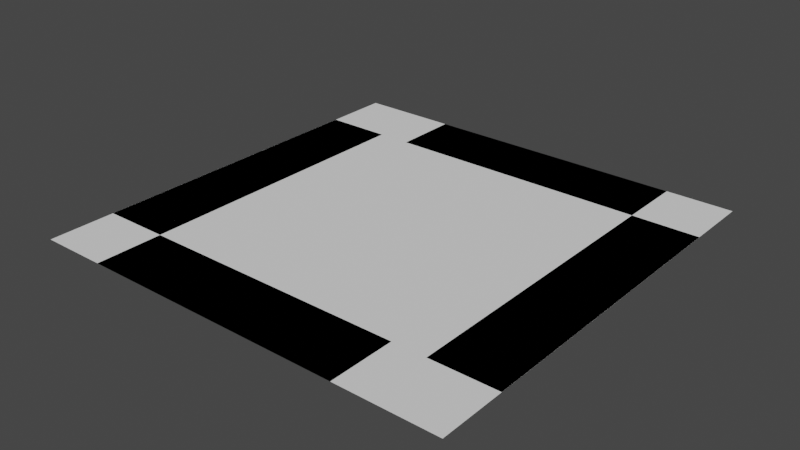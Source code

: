 # Source: Board.blend  (saved by Blender 2.81.16; exported with 4.5.12 LTS)
import bpy
from mathutils import Matrix  # noqa: F401  (used for matrix-valued properties, if any)

bpy.ops.wm.read_factory_settings(use_empty=True)
scene = bpy.context.scene
scene.name = 'Scene'

# ---- collections
col_collection = bpy.data.collections.new('Collection'); scene.collection.children.link(col_collection)

# ---- world
world_world = bpy.data.worlds.new('World'); scene.world = world_world
world_world.use_nodes = True; world_world.node_tree.nodes.clear()
_N = world_world.node_tree.nodes; _L = world_world.node_tree.links
n0 = _N.new('ShaderNodeOutputWorld'); n0.name = 'World Output'; n0.location = (300, 300)
n1 = _N.new('ShaderNodeBackground'); n1.name = 'Background'; n1.location = (10, 300)
n1.inputs[0].default_value = (0.05088, 0.05088, 0.05088, 1.0)
_L.new(n1.outputs[0], n0.inputs[0])
n0.is_active_output = True
world_world.color = (0.05088, 0.05088, 0.05088)
world_world.use_sun_shadow = False
world_world.sun_shadow_jitter_overblur = 0.0

# ---- meshes
me_plane_001 = bpy.data.meshes.new('Plane.001')
me_plane_001.from_pydata([(8.0, 20.0, 0.0), (8.0, 12.0, 0.0), (12.0, 20.0, 0.0), (12.0, 12.0, 0.0), (9.537e-07, -24.0, 0.0), (9.537e-07, -32.0, 0.0), (4.0, -24.0, 0.0), (4.0, -32.0, 0.0), (-20.0, -12.0, 0.0), (-12.0, -12.0, 0.0), (-20.0, -8.0, 0.0), (-12.0, -8.0, 0.0), (-20.0, -8.0, 0.0), (-12.0, -8.0, 0.0), (-20.0, -4.0, 0.0), (-12.0, -4.0, 0.0), (-20.0, -4.0, 0.0), (-12.0, -4.0, 0.0), (-20.0, 0.0, 0.0), (-12.0, 0.0, 0.0), (-20.0, 0.0, 0.0), (-12.0, 0.0, 0.0), (-20.0, 4.0, 0.0), (-12.0, 4.0, 0.0), (-20.0, 8.0, 0.0), (-12.0, 8.0, 0.0), (-20.0, 12.0, 0.0), (-12.0, 12.0, 0.0), (-20.0, 4.0, 0.0), (-12.0, 4.0, 0.0), (-20.0, 8.0, 0.0), (-12.0, 8.0, 0.0), (-20.0, -16.0, 0.0), (-12.0, -16.0, 0.0), (-20.0, -12.0, 0.0), (-12.0, -12.0, 0.0), (-20.0, -20.0, 0.0), (-12.0, -20.0, 0.0), (-20.0, -16.0, 0.0), (-12.0, -16.0, 0.0), (-20.0, -24.0, 0.0), (-12.0, -24.0, 0.0), (-20.0, -20.0, 0.0), (-12.0, -20.0, 0.0), (8.0, 12.0, 0.0), (8.0, 20.0, 0.0), (4.0, 12.0, 0.0), (4.0, 20.0, 0.0), (4.0, 12.0, 0.0), (4.0, 20.0, 0.0), (-9.537e-07, 12.0, 0.0), (-9.537e-07, 20.0, 0.0), (-9.537e-07, 12.0, 0.0), (-9.537e-07, 20.0, 0.0), (-4.0, 12.0, 0.0), (-4.0, 20.0, 0.0), (-4.0, 12.0, 0.0), (-4.0, 20.0, 0.0), (-8.0, 12.0, 0.0), (-8.0, 20.0, 0.0), (16.0, 12.0, 0.0), (16.0, 20.0, 0.0), (12.0, 12.0, 0.0), (12.0, 20.0, 0.0), (20.0, 12.0, 0.0), (20.0, 20.0, 0.0), (16.0, 12.0, 0.0), (16.0, 20.0, 0.0), (24.0, 12.0, 0.0), (24.0, 20.0, 0.0), (20.0, 12.0, 0.0), (20.0, 20.0, 0.0), (32.0, -3.815e-06, 0.0), (24.0, 0.0, 0.0), (32.0, -4.0, 0.0), (24.0, -4.0, 0.0), (32.0, -4.0, 0.0), (24.0, -4.0, 0.0), (32.0, -8.0, 0.0), (24.0, -8.0, 0.0), (32.0, -8.0, 0.0), (24.0, -8.0, 0.0), (32.0, -12.0, 0.0), (24.0, -12.0, 0.0), (32.0, -12.0, 0.0), (24.0, -12.0, 0.0), (32.0, -16.0, 0.0), (24.0, -16.0, 0.0), (32.0, -20.0, 0.0), (24.0, -20.0, 0.0), (32.0, -24.0, 0.0), (24.0, -24.0, 0.0), (32.0, -16.0, 0.0), (24.0, -16.0, 0.0), (32.0, -20.0, 0.0), (24.0, -20.0, 0.0), (32.0, 4.0, 0.0), (24.0, 4.0, 0.0), (32.0, -3.815e-06, 0.0), (24.0, 0.0, 0.0), (32.0, 8.0, 0.0), (24.0, 8.0, 0.0), (32.0, 4.0, 0.0), (24.0, 4.0, 0.0), (32.0, 12.0, 0.0), (24.0, 12.0, 0.0), (32.0, 8.0, 0.0), (24.0, 8.0, 0.0), (4.0, -24.0, 0.0), (4.0, -32.0, 0.0), (8.0, -24.0, 0.0), (8.0, -32.0, 0.0), (8.0, -24.0, 0.0), (8.0, -32.0, 0.0), (12.0, -24.0, 0.0), (12.0, -32.0, 0.0), (12.0, -24.0, 0.0), (12.0, -32.0, 0.0), (16.0, -24.0, 0.0), (16.0, -32.0, 0.0), (16.0, -24.0, 0.0), (16.0, -32.0, 0.0), (20.0, -24.0, 0.0), (20.0, -32.0, 0.0), (-4.0, -24.0, 0.0), (-4.0, -32.0, 0.0), (9.537e-07, -24.0, 0.0), (9.537e-07, -32.0, 0.0), (-8.0, -24.0, 0.0), (-8.0, -32.0, 0.0), (-4.0, -24.0, 0.0), (-4.0, -32.0, 0.0), (-12.0, -24.0, 0.0), (-12.0, -32.0, 0.0), (-8.0, -24.0, 0.0), (-8.0, -32.0, 0.0)], [], [(3, 2, 0, 1), (4, 5, 7, 6), (8, 9, 11, 10), (12, 13, 15, 14), (16, 17, 19, 18), (20, 21, 23, 22), (24, 25, 27, 26), (28, 29, 31, 30), (32, 33, 35, 34), (36, 37, 39, 38), (40, 41, 43, 42), (44, 45, 47, 46), (48, 49, 51, 50), (52, 53, 55, 54), (56, 57, 59, 58), (60, 61, 63, 62), (64, 65, 67, 66), (68, 69, 71, 70), (72, 73, 75, 74), (76, 77, 79, 78), (80, 81, 83, 82), (84, 85, 87, 86), (88, 89, 91, 90), (92, 93, 95, 94), (96, 97, 99, 98), (100, 101, 103, 102), (104, 105, 107, 106), (108, 109, 111, 110), (112, 113, 115, 114), (116, 117, 119, 118), (120, 121, 123, 122), (124, 125, 127, 126), (128, 129, 131, 130), (132, 133, 135, 134)])
_uv = me_plane_001.uv_layers.new(name='UVMap')
_uv.uv.foreach_set('vector', [0.0, 0.0, 1.0, 0.0, 1.0, 1.0, 0.0, 1.0, 0.0, 0.0, 1.0, 0.0, 1.0, 1.0, 0.0, 1.0, 0.0, 0.0, 1.0, 0.0, 1.0, 1.0, 0.0, 1.0, 0.0, 0.0, 1.0, 0.0, 1.0, 1.0, 0.0, 1.0, 0.0, 0.0, 1.0, 0.0, 1.0, 1.0, 0.0, 1.0, 0.0, 0.0, 1.0, 0.0, 1.0, 1.0, 0.0, 1.0, 0.0, 0.0, 1.0, 0.0, 1.0, 1.0, 0.0, 1.0, 0.0, 0.0, 1.0, 0.0, 1.0, 1.0, 0.0, 1.0, 0.0, 0.0, 1.0, 0.0, 1.0, 1.0, 0.0, 1.0, 0.0, 0.0, 1.0, 0.0, 1.0, 1.0, 0.0, 1.0, 0.0, 0.0, 1.0, 0.0, 1.0, 1.0, 0.0, 1.0, 0.0, 0.0, 1.0, 0.0, 1.0, 1.0, 0.0, 1.0, 0.0, 0.0, 1.0, 0.0, 1.0, 1.0, 0.0, 1.0, 0.0, 0.0, 1.0, 0.0, 1.0, 1.0, 0.0, 1.0, 0.0, 0.0, 1.0, 0.0, 1.0, 1.0, 0.0, 1.0, 0.0, 0.0, 1.0, 0.0, 1.0, 1.0, 0.0, 1.0, 0.0, 0.0, 1.0, 0.0, 1.0, 1.0, 0.0, 1.0, 0.0, 0.0, 1.0, 0.0, 1.0, 1.0, 0.0, 1.0, 0.0, 0.0, 1.0, 0.0, 1.0, 1.0, 0.0, 1.0, 0.0, 0.0, 1.0, 0.0, 1.0, 1.0, 0.0, 1.0, 0.0, 0.0, 1.0, 0.0, 1.0, 1.0, 0.0, 1.0, 0.0, 0.0, 1.0, 0.0, 1.0, 1.0, 0.0, 1.0, 0.0, 0.0, 1.0, 0.0, 1.0, 1.0, 0.0, 1.0, 0.0, 0.0, 1.0, 0.0, 1.0, 1.0, 0.0, 1.0, 0.0, 0.0, 1.0, 0.0, 1.0, 1.0, 0.0, 1.0, 0.0, 0.0, 1.0, 0.0, 1.0, 1.0, 0.0, 1.0, 0.0, 0.0, 1.0, 0.0, 1.0, 1.0, 0.0, 1.0, 0.0, 0.0, 1.0, 0.0, 1.0, 1.0, 0.0, 1.0, 0.0, 0.0, 1.0, 0.0, 1.0, 1.0, 0.0, 1.0, 0.0, 0.0, 1.0, 0.0, 1.0, 1.0, 0.0, 1.0, 0.0, 0.0, 1.0, 0.0, 1.0, 1.0, 0.0, 1.0, 0.0, 0.0, 1.0, 0.0, 1.0, 1.0, 0.0, 1.0, 0.0, 0.0, 1.0, 0.0, 1.0, 1.0, 0.0, 1.0, 0.0, 0.0, 1.0, 0.0, 1.0, 1.0, 0.0, 1.0])
me_plane_001.use_remesh_fix_poles = True
me_plane_001.use_remesh_preserve_attributes = False
me_plane_001.use_mirror_vertex_groups = False
me_plane_001.update()
me_plane_002 = bpy.data.meshes.new('Plane.002')
me_plane_002.from_pydata([(-12.0, 12.0, 0.0), (24.0, 12.0, 0.0), (24.0, -24.0, 0.0), (-12.0, -24.0, 0.0)], [], [(1, 0, 3, 2)])
_uv = me_plane_002.uv_layers.new(name='UVMap')
_uv.uv.foreach_set('vector', [0.0, 1.0, 0.0, 0.0, 1.0, 0.0, 1.0, 1.0])
me_plane_002.use_remesh_fix_poles = True
me_plane_002.use_remesh_preserve_attributes = False
me_plane_002.use_mirror_vertex_groups = False
me_plane_002.update()
me_plane_003 = bpy.data.meshes.new('Plane.003')
me_plane_003.from_pydata([(-20.0, 12.0, 0.0), (-12.0, 12.0, 0.0), (-20.0, 20.0, 0.0), (-12.0, 20.0, 0.0)], [], [(0, 1, 3, 2)])
_uv = me_plane_003.uv_layers.new(name='UVMap')
_uv.uv.foreach_set('vector', [0.0, 1.0, 0.0, 0.0, 1.0, 0.0, 1.0, 1.0])
me_plane_003.use_remesh_fix_poles = True
me_plane_003.use_remesh_preserve_attributes = False
me_plane_003.use_mirror_vertex_groups = False
me_plane_003.update()
me_plane_004 = bpy.data.meshes.new('Plane.004')
me_plane_004.from_pydata([(24.0, 20.0, 0.0), (24.0, 12.0, 0.0), (32.0, 20.0, 0.0), (32.0, 12.0, 0.0)], [], [(3, 2, 0, 1)])
_uv = me_plane_004.uv_layers.new(name='UVMap')
_uv.uv.foreach_set('vector', [0.0, 1.0, 0.0, 0.0, 1.0, 0.0, 1.0, 1.0])
me_plane_004.use_remesh_fix_poles = True
me_plane_004.use_remesh_preserve_attributes = False
me_plane_004.use_mirror_vertex_groups = False
me_plane_004.update()
me_plane_005 = bpy.data.meshes.new('Plane.005')
me_plane_005.from_pydata([(32.0, -24.0, 0.0), (24.0, -24.0, 0.0), (32.0, -32.0, 0.0), (24.0, -32.0, 0.0)], [], [(0, 1, 3, 2)])
_uv = me_plane_005.uv_layers.new(name='UVMap')
_uv.uv.foreach_set('vector', [0.0, 1.0, 0.0, 0.0, 1.0, 0.0, 1.0, 1.0])
me_plane_005.use_remesh_fix_poles = True
me_plane_005.use_remesh_preserve_attributes = False
me_plane_005.use_mirror_vertex_groups = False
me_plane_005.update()
me_plane_006 = bpy.data.meshes.new('Plane.006')
me_plane_006.from_pydata([(-20.0, -32.0, 0.0), (-12.0, -32.0, 0.0), (-20.0, -24.0, 0.0), (-12.0, -24.0, 0.0)], [], [(0, 1, 3, 2)])
_uv = me_plane_006.uv_layers.new(name='UVMap')
_uv.uv.foreach_set('vector', [0.0, 1.0, 0.0, 0.0, 1.0, 0.0, 1.0, 1.0])
me_plane_006.use_remesh_fix_poles = True
me_plane_006.use_remesh_preserve_attributes = False
me_plane_006.use_mirror_vertex_groups = False
me_plane_006.update()
me_plane_007 = bpy.data.meshes.new('Plane.007')
me_plane_007.from_pydata([(-8.0, 12.0, 0.0), (-8.0, 20.0, 0.0), (-12.0, 12.0, 0.0), (-12.0, 20.0, 0.0)], [], [(0, 1, 3, 2)])
_uv = me_plane_007.uv_layers.new(name='UVMap')
_uv.uv.foreach_set('vector', [0.0, 1.0, 0.0, 0.0, 1.0, 0.0, 1.0, 1.0])
me_plane_007.use_remesh_fix_poles = True
me_plane_007.use_remesh_preserve_attributes = False
me_plane_007.use_mirror_vertex_groups = False
me_plane_007.update()
me_plane_008 = bpy.data.meshes.new('Plane.008')
me_plane_008.from_pydata([(20.0, -24.0, 0.0), (20.0, -32.0, 0.0), (24.0, -24.0, 0.0), (24.0, -32.0, 0.0)], [], [(0, 1, 3, 2)])
_uv = me_plane_008.uv_layers.new(name='UVMap')
_uv.uv.foreach_set('vector', [0.0, 1.0, 0.0, 0.0, 1.0, 0.0, 1.0, 1.0])
me_plane_008.use_remesh_fix_poles = True
me_plane_008.use_remesh_preserve_attributes = False
me_plane_008.use_mirror_vertex_groups = False
me_plane_008.update()
me_plane_009 = bpy.data.meshes.new('Plane.009')
me_plane_009.from_pydata([(20.0, -24.0, 0.0), (20.0, -32.0, 0.0), (24.0, -24.0, 0.0), (24.0, -32.0, 0.0)], [], [(0, 1, 3, 2)])
_uv = me_plane_009.uv_layers.new(name='UVMap')
_uv.uv.foreach_set('vector', [0.0, 1.0, 0.0, 0.0, 1.0, 0.0, 1.0, 1.0])
me_plane_009.use_remesh_fix_poles = True
me_plane_009.use_remesh_preserve_attributes = False
me_plane_009.use_mirror_vertex_groups = False
me_plane_009.update()
me_plane_010 = bpy.data.meshes.new('Plane.010')
me_plane_010.from_pydata([(20.0, -24.0, 0.0), (20.0, -32.0, 0.0), (24.0, -24.0, 0.0), (24.0, -32.0, 0.0)], [], [(0, 1, 3, 2)])
_uv = me_plane_010.uv_layers.new(name='UVMap')
_uv.uv.foreach_set('vector', [0.0, 1.0, 0.0, 0.0, 1.0, 0.0, 1.0, 1.0])
me_plane_010.use_remesh_fix_poles = True
me_plane_010.use_remesh_preserve_attributes = False
me_plane_010.use_mirror_vertex_groups = False
me_plane_010.update()
me_plane_011 = bpy.data.meshes.new('Plane.011')
me_plane_011.from_pydata([(20.0, -24.0, 0.0), (20.0, -32.0, 0.0), (24.0, -24.0, 0.0), (24.0, -32.0, 0.0)], [], [(0, 1, 3, 2)])
_uv = me_plane_011.uv_layers.new(name='UVMap')
_uv.uv.foreach_set('vector', [0.0, 1.0, 0.0, 0.0, 1.0, 0.0, 1.0, 1.0])
me_plane_011.use_remesh_fix_poles = True
me_plane_011.use_remesh_preserve_attributes = False
me_plane_011.use_mirror_vertex_groups = False
me_plane_011.update()
me_plane_012 = bpy.data.meshes.new('Plane.012')
me_plane_012.from_pydata([(20.0, -24.0, 0.0), (20.0, -32.0, 0.0), (24.0, -24.0, 0.0), (24.0, -32.0, 0.0)], [], [(0, 1, 3, 2)])
_uv = me_plane_012.uv_layers.new(name='UVMap')
_uv.uv.foreach_set('vector', [0.0, 1.0, 0.0, 0.0, 1.0, 0.0, 1.0, 1.0])
me_plane_012.use_remesh_fix_poles = True
me_plane_012.use_remesh_preserve_attributes = False
me_plane_012.use_mirror_vertex_groups = False
me_plane_012.update()
me_plane_013 = bpy.data.meshes.new('Plane.013')
me_plane_013.from_pydata([(20.0, -24.0, 0.0), (20.0, -32.0, 0.0), (24.0, -24.0, 0.0), (24.0, -32.0, 0.0)], [], [(0, 1, 3, 2)])
_uv = me_plane_013.uv_layers.new(name='UVMap')
_uv.uv.foreach_set('vector', [0.0, 1.0, 0.0, 0.0, 1.0, 0.0, 1.0, 1.0])
me_plane_013.use_remesh_fix_poles = True
me_plane_013.use_remesh_preserve_attributes = False
me_plane_013.use_mirror_vertex_groups = False
me_plane_013.update()
me_plane_014 = bpy.data.meshes.new('Plane.014')
me_plane_014.from_pydata([(20.0, -24.0, 0.0), (20.0, -32.0, 0.0), (24.0, -24.0, 0.0), (24.0, -32.0, 0.0)], [], [(0, 1, 3, 2)])
_uv = me_plane_014.uv_layers.new(name='UVMap')
_uv.uv.foreach_set('vector', [0.0, 1.0, 0.0, 0.0, 1.0, 0.0, 1.0, 1.0])
me_plane_014.use_remesh_fix_poles = True
me_plane_014.use_remesh_preserve_attributes = False
me_plane_014.use_mirror_vertex_groups = False
me_plane_014.update()
me_plane_015 = bpy.data.meshes.new('Plane.015')
me_plane_015.from_pydata([(20.0, -24.0, 0.0), (20.0, -32.0, 0.0), (24.0, -24.0, 0.0), (24.0, -32.0, 0.0)], [], [(0, 1, 3, 2)])
_uv = me_plane_015.uv_layers.new(name='UVMap')
_uv.uv.foreach_set('vector', [0.0, 1.0, 0.0, 0.0, 1.0, 0.0, 1.0, 1.0])
me_plane_015.use_remesh_fix_poles = True
me_plane_015.use_remesh_preserve_attributes = False
me_plane_015.use_mirror_vertex_groups = False
me_plane_015.update()
me_plane_016 = bpy.data.meshes.new('Plane.016')
me_plane_016.from_pydata([(20.0, -24.0, 0.0), (20.0, -32.0, 0.0), (24.0, -24.0, 0.0), (24.0, -32.0, 0.0)], [], [(0, 1, 3, 2)])
_uv = me_plane_016.uv_layers.new(name='UVMap')
_uv.uv.foreach_set('vector', [0.0, 1.0, 0.0, 0.0, 1.0, 0.0, 1.0, 1.0])
me_plane_016.use_remesh_fix_poles = True
me_plane_016.use_remesh_preserve_attributes = False
me_plane_016.use_mirror_vertex_groups = False
me_plane_016.update()
me_plane_017 = bpy.data.meshes.new('Plane.017')
me_plane_017.from_pydata([(20.0, -24.0, 0.0), (20.0, -32.0, 0.0), (24.0, -24.0, 0.0), (24.0, -32.0, 0.0)], [], [(0, 1, 3, 2)])
_uv = me_plane_017.uv_layers.new(name='UVMap')
_uv.uv.foreach_set('vector', [0.0, 1.0, 0.0, 0.0, 1.0, 0.0, 1.0, 1.0])
me_plane_017.use_remesh_fix_poles = True
me_plane_017.use_remesh_preserve_attributes = False
me_plane_017.use_mirror_vertex_groups = False
me_plane_017.update()
me_plane_018 = bpy.data.meshes.new('Plane.018')
me_plane_018.from_pydata([(20.0, -24.0, 0.0), (20.0, -32.0, 0.0), (24.0, -24.0, 0.0), (24.0, -32.0, 0.0)], [], [(0, 1, 3, 2)])
_uv = me_plane_018.uv_layers.new(name='UVMap')
_uv.uv.foreach_set('vector', [0.0, 1.0, 0.0, 0.0, 1.0, 0.0, 1.0, 1.0])
me_plane_018.use_remesh_fix_poles = True
me_plane_018.use_remesh_preserve_attributes = False
me_plane_018.use_mirror_vertex_groups = False
me_plane_018.update()
me_plane_019 = bpy.data.meshes.new('Plane.019')
me_plane_019.from_pydata([(20.0, -24.0, 0.0), (20.0, -32.0, 0.0), (24.0, -24.0, 0.0), (24.0, -32.0, 0.0)], [], [(0, 1, 3, 2)])
_uv = me_plane_019.uv_layers.new(name='UVMap')
_uv.uv.foreach_set('vector', [0.0, 1.0, 0.0, 0.0, 1.0, 0.0, 1.0, 1.0])
me_plane_019.use_remesh_fix_poles = True
me_plane_019.use_remesh_preserve_attributes = False
me_plane_019.use_mirror_vertex_groups = False
me_plane_019.update()
me_plane_020 = bpy.data.meshes.new('Plane.020')
me_plane_020.from_pydata([(20.0, -24.0, 0.0), (20.0, -32.0, 0.0), (24.0, -24.0, 0.0), (24.0, -32.0, 0.0)], [], [(0, 1, 3, 2)])
_uv = me_plane_020.uv_layers.new(name='UVMap')
_uv.uv.foreach_set('vector', [0.0, 1.0, 0.0, 0.0, 1.0, 0.0, 1.0, 1.0])
me_plane_020.use_remesh_fix_poles = True
me_plane_020.use_remesh_preserve_attributes = False
me_plane_020.use_mirror_vertex_groups = False
me_plane_020.update()
me_plane_021 = bpy.data.meshes.new('Plane.021')
me_plane_021.from_pydata([(20.0, -24.0, 0.0), (20.0, -32.0, 0.0), (24.0, -24.0, 0.0), (24.0, -32.0, 0.0)], [], [(0, 1, 3, 2)])
_uv = me_plane_021.uv_layers.new(name='UVMap')
_uv.uv.foreach_set('vector', [0.0, 1.0, 0.0, 0.0, 1.0, 0.0, 1.0, 1.0])
me_plane_021.use_remesh_fix_poles = True
me_plane_021.use_remesh_preserve_attributes = False
me_plane_021.use_mirror_vertex_groups = False
me_plane_021.update()
me_plane_022 = bpy.data.meshes.new('Plane.022')
me_plane_022.from_pydata([(20.0, -24.0, 0.0), (20.0, -32.0, 0.0), (24.0, -24.0, 0.0), (24.0, -32.0, 0.0)], [], [(0, 1, 3, 2)])
_uv = me_plane_022.uv_layers.new(name='UVMap')
_uv.uv.foreach_set('vector', [0.0, 1.0, 0.0, 0.0, 1.0, 0.0, 1.0, 1.0])
me_plane_022.use_remesh_fix_poles = True
me_plane_022.use_remesh_preserve_attributes = False
me_plane_022.use_mirror_vertex_groups = False
me_plane_022.update()
me_plane_023 = bpy.data.meshes.new('Plane.023')
me_plane_023.from_pydata([(20.0, -24.0, 0.0), (20.0, -32.0, 0.0), (24.0, -24.0, 0.0), (24.0, -32.0, 0.0)], [], [(0, 1, 3, 2)])
_uv = me_plane_023.uv_layers.new(name='UVMap')
_uv.uv.foreach_set('vector', [0.0, 1.0, 0.0, 0.0, 1.0, 0.0, 1.0, 1.0])
me_plane_023.use_remesh_fix_poles = True
me_plane_023.use_remesh_preserve_attributes = False
me_plane_023.use_mirror_vertex_groups = False
me_plane_023.update()
me_plane_024 = bpy.data.meshes.new('Plane.024')
me_plane_024.from_pydata([(20.0, -24.0, 0.0), (20.0, -32.0, 0.0), (24.0, -24.0, 0.0), (24.0, -32.0, 0.0)], [], [(0, 1, 3, 2)])
_uv = me_plane_024.uv_layers.new(name='UVMap')
_uv.uv.foreach_set('vector', [0.0, 1.0, 0.0, 0.0, 1.0, 0.0, 1.0, 1.0])
me_plane_024.use_remesh_fix_poles = True
me_plane_024.use_remesh_preserve_attributes = False
me_plane_024.use_mirror_vertex_groups = False
me_plane_024.update()
me_plane_025 = bpy.data.meshes.new('Plane.025')
me_plane_025.from_pydata([(20.0, -24.0, 0.0), (20.0, -32.0, 0.0), (24.0, -24.0, 0.0), (24.0, -32.0, 0.0)], [], [(0, 1, 3, 2)])
_uv = me_plane_025.uv_layers.new(name='UVMap')
_uv.uv.foreach_set('vector', [0.0, 1.0, 0.0, 0.0, 1.0, 0.0, 1.0, 1.0])
me_plane_025.use_remesh_fix_poles = True
me_plane_025.use_remesh_preserve_attributes = False
me_plane_025.use_mirror_vertex_groups = False
me_plane_025.update()
me_plane_026 = bpy.data.meshes.new('Plane.026')
me_plane_026.from_pydata([(-8.0, 12.0, 0.0), (-8.0, 20.0, 0.0), (-12.0, 12.0, 0.0), (-12.0, 20.0, 0.0)], [], [(0, 1, 3, 2)])
_uv = me_plane_026.uv_layers.new(name='UVMap')
_uv.uv.foreach_set('vector', [0.0, 1.0, 0.0, 0.0, 1.0, 0.0, 1.0, 1.0])
me_plane_026.use_remesh_fix_poles = True
me_plane_026.use_remesh_preserve_attributes = False
me_plane_026.use_mirror_vertex_groups = False
me_plane_026.update()
me_plane_027 = bpy.data.meshes.new('Plane.027')
me_plane_027.from_pydata([(-8.0, 12.0, 0.0), (-8.0, 20.0, 0.0), (-12.0, 12.0, 0.0), (-12.0, 20.0, 0.0)], [], [(0, 1, 3, 2)])
_uv = me_plane_027.uv_layers.new(name='UVMap')
_uv.uv.foreach_set('vector', [0.0, 1.0, 0.0, 0.0, 1.0, 0.0, 1.0, 1.0])
me_plane_027.use_remesh_fix_poles = True
me_plane_027.use_remesh_preserve_attributes = False
me_plane_027.use_mirror_vertex_groups = False
me_plane_027.update()
me_plane_028 = bpy.data.meshes.new('Plane.028')
me_plane_028.from_pydata([(-8.0, 12.0, 0.0), (-8.0, 20.0, 0.0), (-12.0, 12.0, 0.0), (-12.0, 20.0, 0.0)], [], [(0, 1, 3, 2)])
_uv = me_plane_028.uv_layers.new(name='UVMap')
_uv.uv.foreach_set('vector', [0.0, 1.0, 0.0, 0.0, 1.0, 0.0, 1.0, 1.0])
me_plane_028.use_remesh_fix_poles = True
me_plane_028.use_remesh_preserve_attributes = False
me_plane_028.use_mirror_vertex_groups = False
me_plane_028.update()
me_plane_029 = bpy.data.meshes.new('Plane.029')
me_plane_029.from_pydata([(-8.0, 12.0, 0.0), (-8.0, 20.0, 0.0), (-12.0, 12.0, 0.0), (-12.0, 20.0, 0.0)], [], [(0, 1, 3, 2)])
_uv = me_plane_029.uv_layers.new(name='UVMap')
_uv.uv.foreach_set('vector', [0.0, 1.0, 0.0, 0.0, 1.0, 0.0, 1.0, 1.0])
me_plane_029.use_remesh_fix_poles = True
me_plane_029.use_remesh_preserve_attributes = False
me_plane_029.use_mirror_vertex_groups = False
me_plane_029.update()
me_plane_030 = bpy.data.meshes.new('Plane.030')
me_plane_030.from_pydata([(-8.0, 12.0, 0.0), (-8.0, 20.0, 0.0), (-12.0, 12.0, 0.0), (-12.0, 20.0, 0.0)], [], [(0, 1, 3, 2)])
_uv = me_plane_030.uv_layers.new(name='UVMap')
_uv.uv.foreach_set('vector', [0.0, 1.0, 0.0, 0.0, 1.0, 0.0, 1.0, 1.0])
me_plane_030.use_remesh_fix_poles = True
me_plane_030.use_remesh_preserve_attributes = False
me_plane_030.use_mirror_vertex_groups = False
me_plane_030.update()
me_plane_031 = bpy.data.meshes.new('Plane.031')
me_plane_031.from_pydata([(-8.0, 12.0, 0.0), (-8.0, 20.0, 0.0), (-12.0, 12.0, 0.0), (-12.0, 20.0, 0.0)], [], [(0, 1, 3, 2)])
_uv = me_plane_031.uv_layers.new(name='UVMap')
_uv.uv.foreach_set('vector', [0.0, 1.0, 0.0, 0.0, 1.0, 0.0, 1.0, 1.0])
me_plane_031.use_remesh_fix_poles = True
me_plane_031.use_remesh_preserve_attributes = False
me_plane_031.use_mirror_vertex_groups = False
me_plane_031.update()
me_plane_032 = bpy.data.meshes.new('Plane.032')
me_plane_032.from_pydata([(-8.0, 12.0, 0.0), (-8.0, 20.0, 0.0), (-12.0, 12.0, 0.0), (-12.0, 20.0, 0.0)], [], [(0, 1, 3, 2)])
_uv = me_plane_032.uv_layers.new(name='UVMap')
_uv.uv.foreach_set('vector', [0.0, 1.0, 0.0, 0.0, 1.0, 0.0, 1.0, 1.0])
me_plane_032.use_remesh_fix_poles = True
me_plane_032.use_remesh_preserve_attributes = False
me_plane_032.use_mirror_vertex_groups = False
me_plane_032.update()
me_plane_033 = bpy.data.meshes.new('Plane.033')
me_plane_033.from_pydata([(-8.0, 12.0, 0.0), (-8.0, 20.0, 0.0), (-12.0, 12.0, 0.0), (-12.0, 20.0, 0.0)], [], [(0, 1, 3, 2)])
_uv = me_plane_033.uv_layers.new(name='UVMap')
_uv.uv.foreach_set('vector', [0.0, 1.0, 0.0, 0.0, 1.0, 0.0, 1.0, 1.0])
me_plane_033.use_remesh_fix_poles = True
me_plane_033.use_remesh_preserve_attributes = False
me_plane_033.use_mirror_vertex_groups = False
me_plane_033.update()
me_plane_034 = bpy.data.meshes.new('Plane.034')
me_plane_034.from_pydata([(20.0, -24.0, 0.0), (20.0, -32.0, 0.0), (24.0, -24.0, 0.0), (24.0, -32.0, 0.0)], [], [(0, 1, 3, 2)])
_uv = me_plane_034.uv_layers.new(name='UVMap')
_uv.uv.foreach_set('vector', [0.0, 1.0, 0.0, 0.0, 1.0, 0.0, 1.0, 1.0])
me_plane_034.use_remesh_fix_poles = True
me_plane_034.use_remesh_preserve_attributes = False
me_plane_034.use_mirror_vertex_groups = False
me_plane_034.update()
me_plane_035 = bpy.data.meshes.new('Plane.035')
me_plane_035.from_pydata([(20.0, -24.0, 0.0), (20.0, -32.0, 0.0), (24.0, -24.0, 0.0), (24.0, -32.0, 0.0)], [], [(0, 1, 3, 2)])
_uv = me_plane_035.uv_layers.new(name='UVMap')
_uv.uv.foreach_set('vector', [0.0, 1.0, 0.0, 0.0, 1.0, 0.0, 1.0, 1.0])
me_plane_035.use_remesh_fix_poles = True
me_plane_035.use_remesh_preserve_attributes = False
me_plane_035.use_mirror_vertex_groups = False
me_plane_035.update()
me_plane_036 = bpy.data.meshes.new('Plane.036')
me_plane_036.from_pydata([(20.0, -24.0, 0.0), (20.0, -32.0, 0.0), (24.0, -24.0, 0.0), (24.0, -32.0, 0.0)], [], [(0, 1, 3, 2)])
_uv = me_plane_036.uv_layers.new(name='UVMap')
_uv.uv.foreach_set('vector', [0.0, 1.0, 0.0, 0.0, 1.0, 0.0, 1.0, 1.0])
me_plane_036.use_remesh_fix_poles = True
me_plane_036.use_remesh_preserve_attributes = False
me_plane_036.use_mirror_vertex_groups = False
me_plane_036.update()
me_plane_037 = bpy.data.meshes.new('Plane.037')
me_plane_037.from_pydata([(20.0, -24.0, 0.0), (20.0, -32.0, 0.0), (24.0, -24.0, 0.0), (24.0, -32.0, 0.0)], [], [(0, 1, 3, 2)])
_uv = me_plane_037.uv_layers.new(name='UVMap')
_uv.uv.foreach_set('vector', [0.0, 1.0, 0.0, 0.0, 1.0, 0.0, 1.0, 1.0])
me_plane_037.use_remesh_fix_poles = True
me_plane_037.use_remesh_preserve_attributes = False
me_plane_037.use_mirror_vertex_groups = False
me_plane_037.update()
me_plane_038 = bpy.data.meshes.new('Plane.038')
me_plane_038.from_pydata([(20.0, -24.0, 0.0), (20.0, -32.0, 0.0), (24.0, -24.0, 0.0), (24.0, -32.0, 0.0)], [], [(0, 1, 3, 2)])
_uv = me_plane_038.uv_layers.new(name='UVMap')
_uv.uv.foreach_set('vector', [0.0, 1.0, 0.0, 0.0, 1.0, 0.0, 1.0, 1.0])
me_plane_038.use_remesh_fix_poles = True
me_plane_038.use_remesh_preserve_attributes = False
me_plane_038.use_mirror_vertex_groups = False
me_plane_038.update()
me_plane_039 = bpy.data.meshes.new('Plane.039')
me_plane_039.from_pydata([(20.0, -24.0, 0.0), (20.0, -32.0, 0.0), (24.0, -24.0, 0.0), (24.0, -32.0, 0.0)], [], [(0, 1, 3, 2)])
_uv = me_plane_039.uv_layers.new(name='UVMap')
_uv.uv.foreach_set('vector', [0.0, 1.0, 0.0, 0.0, 1.0, 0.0, 1.0, 1.0])
me_plane_039.use_remesh_fix_poles = True
me_plane_039.use_remesh_preserve_attributes = False
me_plane_039.use_mirror_vertex_groups = False
me_plane_039.update()
me_plane_040 = bpy.data.meshes.new('Plane.040')
me_plane_040.from_pydata([(20.0, -24.0, 0.0), (20.0, -32.0, 0.0), (24.0, -24.0, 0.0), (24.0, -32.0, 0.0)], [], [(0, 1, 3, 2)])
_uv = me_plane_040.uv_layers.new(name='UVMap')
_uv.uv.foreach_set('vector', [0.0, 1.0, 0.0, 0.0, 1.0, 0.0, 1.0, 1.0])
me_plane_040.use_remesh_fix_poles = True
me_plane_040.use_remesh_preserve_attributes = False
me_plane_040.use_mirror_vertex_groups = False
me_plane_040.update()
me_plane_041 = bpy.data.meshes.new('Plane.041')
me_plane_041.from_pydata([(20.0, -24.0, 0.0), (20.0, -32.0, 0.0), (24.0, -24.0, 0.0), (24.0, -32.0, 0.0)], [], [(0, 1, 3, 2)])
_uv = me_plane_041.uv_layers.new(name='UVMap')
_uv.uv.foreach_set('vector', [0.0, 1.0, 0.0, 0.0, 1.0, 0.0, 1.0, 1.0])
me_plane_041.use_remesh_fix_poles = True
me_plane_041.use_remesh_preserve_attributes = False
me_plane_041.use_mirror_vertex_groups = False
me_plane_041.update()
me_plane_042 = bpy.data.meshes.new('Plane.042')
me_plane_042.from_pydata([(20.0, -24.0, 0.0), (20.0, -32.0, 0.0), (24.0, -24.0, 0.0), (24.0, -32.0, 0.0)], [], [(0, 1, 3, 2)])
_uv = me_plane_042.uv_layers.new(name='UVMap')
_uv.uv.foreach_set('vector', [0.0, 1.0, 0.0, 0.0, 1.0, 0.0, 1.0, 1.0])
me_plane_042.use_remesh_fix_poles = True
me_plane_042.use_remesh_preserve_attributes = False
me_plane_042.use_mirror_vertex_groups = False
me_plane_042.update()

# ---- objects
ob_plane = bpy.data.objects.new('Plane', me_plane_001)
ob_center_piece = bpy.data.objects.new('Center Piece', me_plane_002)
ob_free_parking = bpy.data.objects.new('Free Parking', me_plane_003)
ob_go_to_jail = bpy.data.objects.new('Go to Jail', me_plane_004)
ob_go = bpy.data.objects.new('Go', me_plane_005)
ob_jail = bpy.data.objects.new('Jail', me_plane_006)
ob_place = bpy.data.objects.new('Place ', me_plane_007)
ob_place_00 = bpy.data.objects.new('Place 00', me_plane_008)
ob_place_00_001 = bpy.data.objects.new('Place 00.001', me_plane_009)
ob_place_00_002 = bpy.data.objects.new('Place 00.002', me_plane_010)
ob_place_00_003 = bpy.data.objects.new('Place 00.003', me_plane_011)
ob_place_00_004 = bpy.data.objects.new('Place 00.004', me_plane_012)
ob_place_00_005 = bpy.data.objects.new('Place 00.005', me_plane_013)
ob_place_00_006 = bpy.data.objects.new('Place 00.006', me_plane_014)
ob_place_00_007 = bpy.data.objects.new('Place 00.007', me_plane_015)
ob_place_00_008 = bpy.data.objects.new('Place 00.008', me_plane_016)
ob_place_00_009 = bpy.data.objects.new('Place 00.009', me_plane_017)
ob_place_00_010 = bpy.data.objects.new('Place 00.010', me_plane_018)
ob_place_00_011 = bpy.data.objects.new('Place 00.011', me_plane_019)
ob_place_00_012 = bpy.data.objects.new('Place 00.012', me_plane_020)
ob_place_00_013 = bpy.data.objects.new('Place 00.013', me_plane_021)
ob_place_00_014 = bpy.data.objects.new('Place 00.014', me_plane_022)
ob_place_00_015 = bpy.data.objects.new('Place 00.015', me_plane_023)
ob_place_00_016 = bpy.data.objects.new('Place 00.016', me_plane_024)
ob_place_00_017 = bpy.data.objects.new('Place 00.017', me_plane_025)
ob_place__001 = bpy.data.objects.new('Place .001', me_plane_026)
ob_place__002 = bpy.data.objects.new('Place .002', me_plane_027)
ob_place__003 = bpy.data.objects.new('Place .003', me_plane_028)
ob_place__004 = bpy.data.objects.new('Place .004', me_plane_029)
ob_place__005 = bpy.data.objects.new('Place .005', me_plane_030)
ob_place__006 = bpy.data.objects.new('Place .006', me_plane_031)
ob_place__007 = bpy.data.objects.new('Place .007', me_plane_032)
ob_place__008 = bpy.data.objects.new('Place .008', me_plane_033)
ob_place_00_018 = bpy.data.objects.new('Place 00.018', me_plane_034)
ob_place_00_019 = bpy.data.objects.new('Place 00.019', me_plane_035)
ob_place_00_020 = bpy.data.objects.new('Place 00.020', me_plane_036)
ob_place_00_021 = bpy.data.objects.new('Place 00.021', me_plane_037)
ob_place_00_022 = bpy.data.objects.new('Place 00.022', me_plane_038)
ob_place_00_023 = bpy.data.objects.new('Place 00.023', me_plane_039)
ob_place_00_024 = bpy.data.objects.new('Place 00.024', me_plane_040)
ob_place_00_025 = bpy.data.objects.new('Place 00.025', me_plane_041)
ob_place_00_026 = bpy.data.objects.new('Place 00.026', me_plane_042)

# ---- transforms, parenting, visibility, modifiers, constraints
ob_plane.location = (0.0, 0.0, 0.0)
ob_plane.lineart.crease_threshold = 0.0
ob_center_piece.location = (0.0, 0.0, 0.0)
ob_center_piece.lineart.crease_threshold = 0.0
ob_free_parking.location = (0.0, 0.0, 0.0)
ob_free_parking.lineart.crease_threshold = 0.0
ob_go_to_jail.location = (0.0, 0.0, 0.0)
ob_go_to_jail.lineart.crease_threshold = 0.0
ob_go.location = (0.0, 0.0, 0.0)
ob_go.lineart.crease_threshold = 0.0
ob_jail.location = (0.0, 0.0, 0.0)
ob_jail.lineart.crease_threshold = 0.0
ob_place.location = (0.0, 0.0, 0.0)
ob_place.lineart.crease_threshold = 0.0
ob_place_00.location = (0.0, 0.0, 0.0)
ob_place_00.lineart.crease_threshold = 0.0
ob_place_00_001.location = (-4.0, 8.345e-07, 0.0)
ob_place_00_001.lineart.crease_threshold = 0.0
ob_place_00_002.location = (-8.0, 8.345e-07, 0.0)
ob_place_00_002.lineart.crease_threshold = 0.0
ob_place_00_003.location = (-12.0, -5.96e-08, 0.0)
ob_place_00_003.lineart.crease_threshold = 0.0
ob_place_00_004.location = (-16.0, -5.96e-08, 0.0)
ob_place_00_004.lineart.crease_threshold = 0.0
ob_place_00_005.location = (-20.0, -2.682e-07, 0.0)
ob_place_00_005.lineart.crease_threshold = 0.0
ob_place_00_006.location = (-24.0, 9.537e-07, 0.0)
ob_place_00_006.lineart.crease_threshold = 0.0
ob_place_00_007.location = (-28.0, 9.537e-07, 0.0)
ob_place_00_007.lineart.crease_threshold = 0.0
ob_place_00_008.location = (-32.0, 9.537e-07, 0.0)
ob_place_00_008.lineart.crease_threshold = 0.0
ob_place_00_009.location = (12.0, -1.907e-06, 0.0)
ob_place_00_009.rotation_euler = (0.0, -0.0, -1.571)
ob_place_00_009.lineart.crease_threshold = 0.0
ob_place_00_010.location = (12.0, 4.0, 0.0)
ob_place_00_010.rotation_euler = (0.0, -0.0, -1.571)
ob_place_00_010.lineart.crease_threshold = 0.0
ob_place_00_011.location = (12.0, 8.0, 0.0)
ob_place_00_011.rotation_euler = (0.0, -0.0, -1.571)
ob_place_00_011.lineart.crease_threshold = 0.0
ob_place_00_012.location = (12.0, 12.0, 0.0)
ob_place_00_012.rotation_euler = (0.0, -0.0, -1.571)
ob_place_00_012.lineart.crease_threshold = 0.0
ob_place_00_013.location = (12.0, 16.0, 0.0)
ob_place_00_013.rotation_euler = (0.0, -0.0, -1.571)
ob_place_00_013.lineart.crease_threshold = 0.0
ob_place_00_014.location = (12.0, 20.0, 0.0)
ob_place_00_014.rotation_euler = (0.0, -0.0, -1.571)
ob_place_00_014.lineart.crease_threshold = 0.0
ob_place_00_015.location = (12.0, 24.0, 0.0)
ob_place_00_015.rotation_euler = (0.0, -0.0, -1.571)
ob_place_00_015.lineart.crease_threshold = 0.0
ob_place_00_016.location = (12.0, 28.0, 0.0)
ob_place_00_016.rotation_euler = (0.0, -0.0, -1.571)
ob_place_00_016.lineart.crease_threshold = 0.0
ob_place_00_017.location = (12.0, 32.0, 0.0)
ob_place_00_017.rotation_euler = (0.0, -0.0, -1.571)
ob_place_00_017.lineart.crease_threshold = 0.0
ob_place__001.location = (4.0, -9.537e-07, 0.0)
ob_place__001.lineart.crease_threshold = 0.0
ob_place__002.location = (8.0, -1.431e-06, 0.0)
ob_place__002.lineart.crease_threshold = 0.0
ob_place__003.location = (12.0, -1.431e-06, 0.0)
ob_place__003.lineart.crease_threshold = 0.0
ob_place__004.location = (16.0, -2.146e-06, 0.0)
ob_place__004.lineart.crease_threshold = 0.0
ob_place__005.location = (20.0, -1.669e-06, 0.0)
ob_place__005.lineart.crease_threshold = 0.0
ob_place__006.location = (24.0, -1.669e-06, 0.0)
ob_place__006.lineart.crease_threshold = 0.0
ob_place__007.location = (28.0, -1.907e-06, 0.0)
ob_place__007.lineart.crease_threshold = 0.0
ob_place__008.location = (32.0, -2.861e-06, 0.0)
ob_place__008.lineart.crease_threshold = 0.0
ob_place_00_018.location = (56.0, -1.907e-06, 0.0)
ob_place_00_018.rotation_euler = (0.0, -0.0, -1.571)
ob_place_00_018.lineart.crease_threshold = 0.0
ob_place_00_019.location = (56.0, 4.0, 0.0)
ob_place_00_019.rotation_euler = (0.0, -0.0, -1.571)
ob_place_00_019.lineart.crease_threshold = 0.0
ob_place_00_020.location = (56.0, 8.0, 0.0)
ob_place_00_020.rotation_euler = (0.0, -0.0, -1.571)
ob_place_00_020.lineart.crease_threshold = 0.0
ob_place_00_021.location = (56.0, 12.0, 0.0)
ob_place_00_021.rotation_euler = (0.0, -0.0, -1.571)
ob_place_00_021.lineart.crease_threshold = 0.0
ob_place_00_022.location = (56.0, 16.0, 0.0)
ob_place_00_022.rotation_euler = (0.0, -0.0, -1.571)
ob_place_00_022.lineart.crease_threshold = 0.0
ob_place_00_023.location = (56.0, 20.0, 0.0)
ob_place_00_023.rotation_euler = (0.0, -0.0, -1.571)
ob_place_00_023.lineart.crease_threshold = 0.0
ob_place_00_024.location = (56.0, 24.0, 0.0)
ob_place_00_024.rotation_euler = (0.0, -0.0, -1.571)
ob_place_00_024.lineart.crease_threshold = 0.0
ob_place_00_025.location = (56.0, 28.0, 0.0)
ob_place_00_025.rotation_euler = (0.0, -0.0, -1.571)
ob_place_00_025.lineart.crease_threshold = 0.0
ob_place_00_026.location = (56.0, 32.0, 0.0)
ob_place_00_026.rotation_euler = (0.0, -0.0, -1.571)
ob_place_00_026.lineart.crease_threshold = 0.0

# ---- collection membership
col_collection.objects.link(ob_plane)
col_collection.objects.link(ob_center_piece)
col_collection.objects.link(ob_free_parking)
col_collection.objects.link(ob_go_to_jail)
col_collection.objects.link(ob_go)
col_collection.objects.link(ob_jail)
col_collection.objects.link(ob_place)
col_collection.objects.link(ob_place_00)
col_collection.objects.link(ob_place_00_001)
col_collection.objects.link(ob_place_00_002)
col_collection.objects.link(ob_place_00_003)
col_collection.objects.link(ob_place_00_004)
col_collection.objects.link(ob_place_00_005)
col_collection.objects.link(ob_place_00_006)
col_collection.objects.link(ob_place_00_007)
col_collection.objects.link(ob_place_00_008)
col_collection.objects.link(ob_place_00_009)
col_collection.objects.link(ob_place_00_010)
col_collection.objects.link(ob_place_00_011)
col_collection.objects.link(ob_place_00_012)
col_collection.objects.link(ob_place_00_013)
col_collection.objects.link(ob_place_00_014)
col_collection.objects.link(ob_place_00_015)
col_collection.objects.link(ob_place_00_016)
col_collection.objects.link(ob_place_00_017)
col_collection.objects.link(ob_place__001)
col_collection.objects.link(ob_place__002)
col_collection.objects.link(ob_place__003)
col_collection.objects.link(ob_place__004)
col_collection.objects.link(ob_place__005)
col_collection.objects.link(ob_place__006)
col_collection.objects.link(ob_place__007)
col_collection.objects.link(ob_place__008)
col_collection.objects.link(ob_place_00_018)
col_collection.objects.link(ob_place_00_019)
col_collection.objects.link(ob_place_00_020)
col_collection.objects.link(ob_place_00_021)
col_collection.objects.link(ob_place_00_022)
col_collection.objects.link(ob_place_00_023)
col_collection.objects.link(ob_place_00_024)
col_collection.objects.link(ob_place_00_025)
col_collection.objects.link(ob_place_00_026)

# ---- scene / render settings (as saved in the file)
scene.frame_start = 1; scene.frame_end = 250; scene.frame_set(1)
scene.render.engine = 'BLENDER_EEVEE_NEXT'
scene.cycles.use_denoising = False
scene.cycles.samples = 128
scene.cycles.sampling_pattern = 'TABULATED_SOBOL'
scene.cycles.use_adaptive_sampling = False
scene.cycles.use_light_tree = False
scene.view_settings.view_transform = 'Filmic'
bpy.context.view_layer.update()

# ---- added for rendering (the .blend has no active camera and no usable light): camera, sun
cam_auto = bpy.data.cameras.new('AutoCamera')
cam_auto.lens = 50.0
cam_auto.sensor_width = 36.0
cam_auto.clip_end = 1194.1
ob_auto_camera = bpy.data.objects.new('AutoCamera', cam_auto)
scene.collection.objects.link(ob_auto_camera)
ob_auto_camera.location = (74.0402, -87.6482, 54.4322)
ob_auto_camera.rotation_euler = (1.09748, -7.21219e-08, 0.694738)
scene.camera = ob_auto_camera
light_auto_sun = bpy.data.lights.new('AutoSun', 'SUN')
light_auto_sun.energy = 3.0
light_auto_sun.angle = 0.0523599
ob_auto_sun = bpy.data.objects.new('AutoSun', light_auto_sun)
scene.collection.objects.link(ob_auto_sun)
ob_auto_sun.rotation_euler = (0.872665, 0.174533, 0.523599)
bpy.context.view_layer.update()
